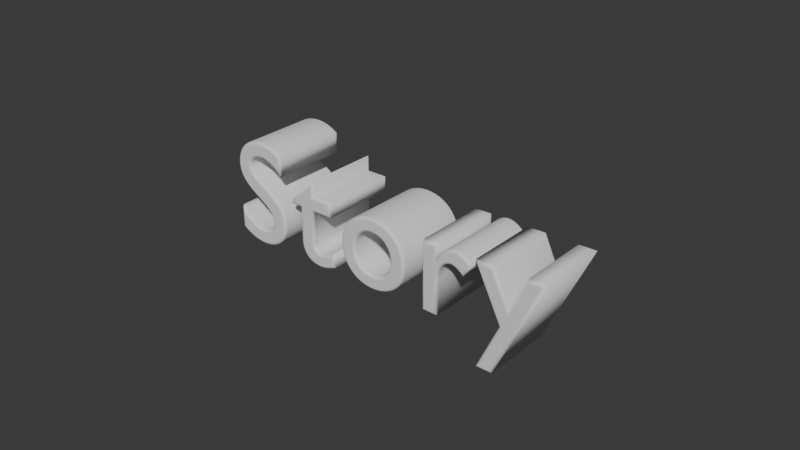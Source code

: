 # Source: Button_Story_01.blend  (saved by Blender 4.1.24; exported with 4.5.12 LTS)
import bpy
from mathutils import Matrix  # noqa: F401  (used for matrix-valued properties, if any)

bpy.ops.wm.read_factory_settings(use_empty=True)
scene = bpy.context.scene
scene.name = 'Scene'

# ---- collections
col_collection = bpy.data.collections.new('Collection'); scene.collection.children.link(col_collection)

# ---- world
world_world = bpy.data.worlds.new('World'); scene.world = world_world
world_world.use_nodes = True; world_world.node_tree.nodes.clear()
_N = world_world.node_tree.nodes; _L = world_world.node_tree.links
n0 = _N.new('ShaderNodeOutputWorld'); n0.name = 'World Output'; n0.location = (300, 300)
n1 = _N.new('ShaderNodeBackground'); n1.name = 'Background'; n1.location = (10, 300)
n1.inputs[0].default_value = (0.05088, 0.05088, 0.05088, 1.0)
_L.new(n1.outputs[0], n0.inputs[0])
n0.is_active_output = True
world_world.color = (0.05088, 0.05088, 0.05088)
world_world.use_sun_shadow = False
world_world.sun_shadow_jitter_overblur = 0.0

# ---- curves / text
txt_text = bpy.data.curves.new('Text', 'FONT')
txt_text.dimensions = '2D'
txt_text.body = 'Story'
txt_text.offset = -0.01
txt_text.extrude = 0.25
txt_text.bevel_depth = 0.02
txt_text.align_x = 'CENTER'
txt_text.space_line = 0.8
txt_text.space_character = 1.1

# ---- objects
ob_text = bpy.data.objects.new('Text', txt_text)

# ---- transforms, parenting, visibility, modifiers, constraints
ob_text.location = (0.0, 0.0, -0.1149)
ob_text.rotation_euler = (1.571, -0.0, 0.0)

# ---- collection membership
col_collection.objects.link(ob_text)

# ---- scene / render settings (as saved in the file)
scene.frame_start = 1; scene.frame_end = 250; scene.frame_set(1)
scene.render.engine = 'BLENDER_EEVEE_NEXT'
scene.cycles.sampling_pattern = 'TABULATED_SOBOL'
scene.eevee.ray_tracing_options.trace_max_roughness = 0.0
bpy.context.view_layer.update()

# ---- added for rendering (the .blend has no active camera and no usable light): camera, sun
cam_auto = bpy.data.cameras.new('AutoCamera')
cam_auto.lens = 50.0
cam_auto.sensor_width = 36.0
cam_auto.clip_end = 1000.0
ob_auto_camera = bpy.data.objects.new('AutoCamera', cam_auto)
scene.collection.objects.link(ob_auto_camera)
ob_auto_camera.location = (3.86007, -4.66209, 3.31317)
ob_auto_camera.rotation_euler = (1.09748, -7.21219e-08, 0.694738)
scene.camera = ob_auto_camera
light_auto_sun = bpy.data.lights.new('AutoSun', 'SUN')
light_auto_sun.energy = 3.0
light_auto_sun.angle = 0.0523599
ob_auto_sun = bpy.data.objects.new('AutoSun', light_auto_sun)
scene.collection.objects.link(ob_auto_sun)
ob_auto_sun.rotation_euler = (0.872665, 0.174533, 0.523599)
bpy.context.view_layer.update()
